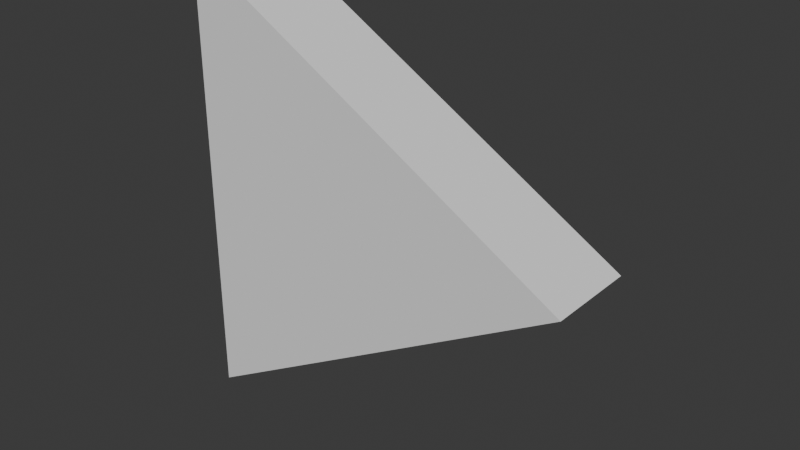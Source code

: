 # Source: arrow.blend  (saved by Blender 4.0.36; exported with 4.5.12 LTS)
import bpy
from mathutils import Matrix  # noqa: F401  (used for matrix-valued properties, if any)

bpy.ops.wm.read_factory_settings(use_empty=True)
scene = bpy.context.scene
scene.name = 'Scene'

# ---- collections
col_collection = bpy.data.collections.new('Collection'); scene.collection.children.link(col_collection)

# ---- world
world_world = bpy.data.worlds.new('World'); scene.world = world_world
world_world.use_nodes = True; world_world.node_tree.nodes.clear()
_N = world_world.node_tree.nodes; _L = world_world.node_tree.links
n0 = _N.new('ShaderNodeOutputWorld'); n0.name = 'World Output'; n0.location = (300, 300)
n1 = _N.new('ShaderNodeBackground'); n1.name = 'Background'; n1.location = (10, 300)
n1.inputs[0].default_value = (0.05088, 0.05088, 0.05088, 1.0)
_L.new(n1.outputs[0], n0.inputs[0])
n0.is_active_output = True
world_world.color = (0.05088, 0.05088, 0.05088)
world_world.use_sun_shadow = False
world_world.sun_shadow_jitter_overblur = 0.0

# ---- meshes
me_arrow = bpy.data.meshes.new('Arrow')
me_arrow.from_pydata([(-0.5, 2.186e-08, -0.5), (-0.5, -0.2, -0.5), (-0.5, -7.947e-09, 0.5), (-0.5, -0.2, 0.5), (0.366, -0.2, -7.451e-09), (0.366, -1.54e-08, 0.0)], [], [(0, 1, 3, 2), (2, 3, 4, 5), (1, 4, 3), (0, 5, 4, 1), (0, 2, 5)])
_uv = me_arrow.uv_layers.new(name='UVMap')
_uv.uv.foreach_set('vector', [0.375, 0.0, 0.625, 0.0, 0.625, 0.25, 0.375, 0.25, 0.375, 0.25, 0.875, 0.5, 0.625, 0.625, 0.375, 0.625, 0.875, 0.75, 0.625, 0.625, 0.875, 0.5, 0.375, 0.0, 0.375, 0.625, 0.625, 0.625, 0.875, 0.75, 0.375, 0.0, 0.375, 0.25, 0.375, 0.625])
me_arrow.update()

# ---- objects
ob_arrow = bpy.data.objects.new('Arrow', me_arrow)

# ---- transforms, parenting, visibility, modifiers, constraints
ob_arrow.location = (0.0, 0.0, 0.0)

# ---- collection membership
col_collection.objects.link(ob_arrow)

# ---- scene / render settings (as saved in the file)
scene.frame_start = 1; scene.frame_end = 250; scene.frame_set(1)
scene.render.engine = 'BLENDER_EEVEE_NEXT'
scene.cycles.sampling_pattern = 'TABULATED_SOBOL'
bpy.context.view_layer.update()

# ---- added for rendering (the .blend has no active camera and no usable light): camera, sun
cam_auto = bpy.data.cameras.new('AutoCamera')
cam_auto.lens = 50.0
cam_auto.sensor_width = 36.0
cam_auto.clip_end = 1000.0
ob_auto_camera = bpy.data.objects.new('AutoCamera', cam_auto)
scene.collection.objects.link(ob_auto_camera)
ob_auto_camera.location = (1.17088, -1.58544, 0.990293)
ob_auto_camera.rotation_euler = (1.09748, -7.21219e-08, 0.694738)
scene.camera = ob_auto_camera
light_auto_sun = bpy.data.lights.new('AutoSun', 'SUN')
light_auto_sun.energy = 3.0
light_auto_sun.angle = 0.0523599
ob_auto_sun = bpy.data.objects.new('AutoSun', light_auto_sun)
scene.collection.objects.link(ob_auto_sun)
ob_auto_sun.rotation_euler = (0.872665, 0.174533, 0.523599)
bpy.context.view_layer.update()
